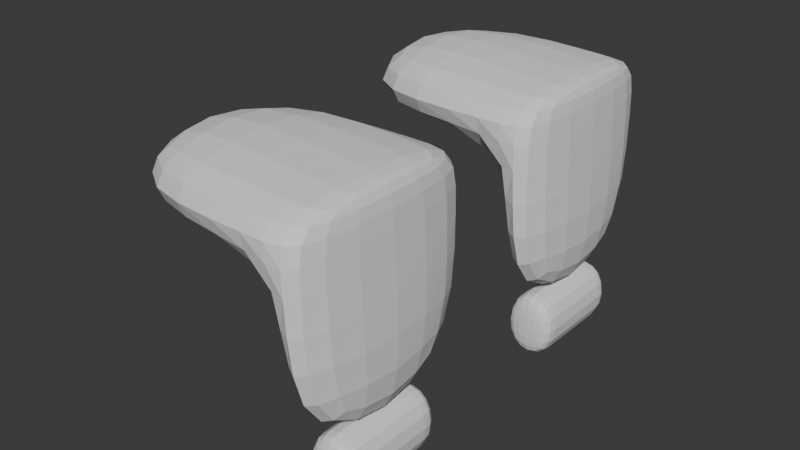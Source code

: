 # Source: seat.blend  (saved by Blender 4.3.34; exported with 4.5.12 LTS)
import bpy
from mathutils import Matrix  # noqa: F401  (used for matrix-valued properties, if any)

bpy.ops.wm.read_factory_settings(use_empty=True)
scene = bpy.context.scene
scene.name = 'Scene'

# ---- collections
col_collection = bpy.data.collections.new('Collection'); scene.collection.children.link(col_collection)
col_collection_2 = bpy.data.collections.new('Collection 2'); col_collection.children.link(col_collection_2)
col_collection_1 = bpy.data.collections.new('Collection 1'); col_collection.children.link(col_collection_1)

# ---- world
world_world = bpy.data.worlds.new('World'); scene.world = world_world
world_world.use_nodes = True; world_world.node_tree.nodes.clear()
_N = world_world.node_tree.nodes; _L = world_world.node_tree.links
n0 = _N.new('ShaderNodeOutputWorld'); n0.name = 'World Output'; n0.location = (300, 300)
n1 = _N.new('ShaderNodeBackground'); n1.name = 'Background'; n1.location = (10, 300)
n1.inputs[0].default_value = (0.05088, 0.05088, 0.05088, 1.0)
_L.new(n1.outputs[0], n0.inputs[0])
n0.is_active_output = True
world_world.color = (0.05088, 0.05088, 0.05088)
world_world.sun_shadow_jitter_overblur = 0.0

# ---- meshes
me_cube_005 = bpy.data.meshes.new('Cube.005')
me_cube_005.from_pydata([(-1.0, -1.0, -2.886), (-1.0, -1.0, 1.79), (-1.0, 1.0, -2.886), (-1.0, 1.0, 1.79), (1.0, -1.0, -1.0), (1.0, -1.0, 1.0), (1.0, 1.0, -1.0), (1.0, 1.0, 1.0), (0.7069, 1.0, -1.0), (0.7069, 1.0, 1.0), (0.7069, -1.0, -1.0), (0.7069, -1.0, 1.0), (1.109, -1.0, -8.911), (1.109, 1.0, -8.911), (0.5177, -1.0, -8.911), (0.5177, 0.9997, -8.911)], [], [(0, 1, 3, 2), (8, 9, 7, 6), (6, 7, 5, 4), (10, 11, 1, 0), (10, 8, 15, 14), (9, 3, 1, 11), (7, 9, 11, 5), (2, 8, 10, 0), (4, 5, 11, 10), (2, 3, 9, 8), (15, 13, 12, 14), (6, 4, 12, 13), (8, 6, 13, 15), (4, 10, 14, 12)])
_uv = me_cube_005.uv_layers.new(name='UVMap')
_uv.uv.foreach_set('vector', [0.375, 0.0, 0.625, 0.0, 0.625, 0.25, 0.375, 0.25, 0.375, 0.4634, 0.625, 0.4634, 0.625, 0.5, 0.375, 0.5, 0.375, 0.5, 0.625, 0.5, 0.625, 0.75, 0.375, 0.75, 0.375, 0.7866, 0.625, 0.7866, 0.625, 1.0, 0.375, 1.0, 0.3384, 0.75, 0.3384, 0.5, 0.3384, 0.5, 0.3384, 0.75, 0.6616, 0.5, 0.875, 0.5, 0.875, 0.75, 0.6616, 0.75, 0.625, 0.5, 0.6616, 0.5, 0.6616, 0.75, 0.625, 0.75, 0.125, 0.5, 0.3384, 0.5, 0.3384, 0.75, 0.125, 0.75, 0.375, 0.75, 0.625, 0.75, 0.625, 0.7866, 0.375, 0.7866, 0.375, 0.25, 0.625, 0.25, 0.625, 0.4634, 0.375, 0.4634, 0.3384, 0.5, 0.375, 0.5, 0.375, 0.75, 0.3384, 0.75, 0.375, 0.5, 0.375, 0.75, 0.375, 0.75, 0.375, 0.5, 0.375, 0.4634, 0.375, 0.5, 0.375, 0.5, 0.375, 0.4634, 0.375, 0.75, 0.375, 0.7866, 0.375, 0.7866, 0.375, 0.75])
me_cube_005.update()
me_cube_004 = bpy.data.meshes.new('Cube.004')
me_cube_004.from_pydata([(-1.0, -1.0, -1.0), (-1.0, -1.0, 1.0), (-1.0, 1.0, -1.0), (-1.0, 1.0, 1.0), (1.0, -1.0, -1.0), (1.0, -1.0, 1.0), (1.0, 1.0, -1.0), (1.0, 1.0, 1.0), (-1.0, -0.7273, -1.0), (-1.0, -0.7273, 1.0), (1.0, -0.7273, -1.0), (1.0, -0.7273, 1.0), (-1.0, 0.6692, 1.0), (1.0, 0.7232, -1.0), (-1.0, 0.7232, -1.0), (1.0, 0.6692, 1.0)], [], [(14, 12, 3, 2), (2, 3, 7, 6), (10, 11, 5, 4), (4, 5, 1, 0), (8, 10, 4, 0), (11, 9, 1, 5), (15, 12, 9, 11), (14, 13, 10, 8), (13, 15, 11, 10), (0, 1, 9, 8), (6, 7, 15, 13), (2, 6, 13, 14), (7, 3, 12, 15), (8, 9, 12, 14)])
_uv = me_cube_004.uv_layers.new(name='UVMap')
_uv.uv.foreach_set('vector', [0.375, 0.2037, 0.625, 0.2037, 0.625, 0.25, 0.375, 0.25, 0.375, 0.25, 0.625, 0.25, 0.625, 0.5, 0.375, 0.5, 0.375, 0.7159, 0.625, 0.7159, 0.625, 0.75, 0.375, 0.75, 0.375, 0.75, 0.625, 0.75, 0.625, 1.0, 0.375, 1.0, 0.125, 0.7159, 0.375, 0.7159, 0.375, 0.75, 0.125, 0.75, 0.625, 0.7159, 0.875, 0.7159, 0.875, 0.75, 0.625, 0.75, 0.625, 0.5463, 0.875, 0.5463, 0.875, 0.7159, 0.625, 0.7159, 0.125, 0.5463, 0.375, 0.5463, 0.375, 0.7159, 0.125, 0.7159, 0.375, 0.5463, 0.625, 0.5463, 0.625, 0.7159, 0.375, 0.7159, 0.375, 0.0, 0.625, 0.0, 0.625, 0.03409, 0.375, 0.03409, 0.375, 0.5, 0.625, 0.5, 0.625, 0.5463, 0.375, 0.5463, 0.125, 0.5, 0.375, 0.5, 0.375, 0.5463, 0.125, 0.5463, 0.625, 0.5, 0.875, 0.5, 0.875, 0.5463, 0.625, 0.5463, 0.375, 0.03409, 0.625, 0.03409, 0.625, 0.2037, 0.375, 0.2037])
me_cube_004.update()
me_cube_002 = bpy.data.meshes.new('Cube.002')
me_cube_002.from_pydata([(-1.0, -1.0, -2.886), (-1.0, -1.0, 1.79), (-1.0, 1.0, -2.886), (-1.0, 1.0, 1.79), (1.0, -1.0, -1.0), (1.0, -1.0, 1.0), (1.0, 1.0, -1.0), (1.0, 1.0, 1.0), (0.7069, 1.0, -1.0), (0.7069, 1.0, 1.0), (0.7069, -1.0, -1.0), (0.7069, -1.0, 1.0), (1.109, -1.0, -8.911), (1.109, 1.0, -8.911), (0.5177, -1.0, -8.911), (0.5177, 0.9997, -8.911)], [], [(0, 1, 3, 2), (8, 9, 7, 6), (6, 7, 5, 4), (10, 11, 1, 0), (10, 8, 15, 14), (9, 3, 1, 11), (7, 9, 11, 5), (2, 8, 10, 0), (4, 5, 11, 10), (2, 3, 9, 8), (15, 13, 12, 14), (6, 4, 12, 13), (8, 6, 13, 15), (4, 10, 14, 12)])
_uv = me_cube_002.uv_layers.new(name='UVMap')
_uv.uv.foreach_set('vector', [0.375, 0.0, 0.625, 0.0, 0.625, 0.25, 0.375, 0.25, 0.375, 0.4634, 0.625, 0.4634, 0.625, 0.5, 0.375, 0.5, 0.375, 0.5, 0.625, 0.5, 0.625, 0.75, 0.375, 0.75, 0.375, 0.7866, 0.625, 0.7866, 0.625, 1.0, 0.375, 1.0, 0.3384, 0.75, 0.3384, 0.5, 0.3384, 0.5, 0.3384, 0.75, 0.6616, 0.5, 0.875, 0.5, 0.875, 0.75, 0.6616, 0.75, 0.625, 0.5, 0.6616, 0.5, 0.6616, 0.75, 0.625, 0.75, 0.125, 0.5, 0.3384, 0.5, 0.3384, 0.75, 0.125, 0.75, 0.375, 0.75, 0.625, 0.75, 0.625, 0.7866, 0.375, 0.7866, 0.375, 0.25, 0.625, 0.25, 0.625, 0.4634, 0.375, 0.4634, 0.3384, 0.5, 0.375, 0.5, 0.375, 0.75, 0.3384, 0.75, 0.375, 0.5, 0.375, 0.75, 0.375, 0.75, 0.375, 0.5, 0.375, 0.4634, 0.375, 0.5, 0.375, 0.5, 0.375, 0.4634, 0.375, 0.75, 0.375, 0.7866, 0.375, 0.7866, 0.375, 0.75])
me_cube_002.update()
me_cube_003 = bpy.data.meshes.new('Cube.003')
me_cube_003.from_pydata([(-1.0, -1.0, -1.0), (-1.0, -1.0, 1.0), (-1.0, 1.0, -1.0), (-1.0, 1.0, 1.0), (1.0, -1.0, -1.0), (1.0, -1.0, 1.0), (1.0, 1.0, -1.0), (1.0, 1.0, 1.0), (-1.0, -0.7273, -1.0), (-1.0, -0.7273, 1.0), (1.0, -0.7273, -1.0), (1.0, -0.7273, 1.0), (-1.0, 0.6692, 1.0), (1.0, 0.7232, -1.0), (-1.0, 0.7232, -1.0), (1.0, 0.6692, 1.0)], [], [(14, 12, 3, 2), (2, 3, 7, 6), (10, 11, 5, 4), (4, 5, 1, 0), (8, 10, 4, 0), (11, 9, 1, 5), (15, 12, 9, 11), (14, 13, 10, 8), (13, 15, 11, 10), (0, 1, 9, 8), (6, 7, 15, 13), (2, 6, 13, 14), (7, 3, 12, 15), (8, 9, 12, 14)])
_uv = me_cube_003.uv_layers.new(name='UVMap')
_uv.uv.foreach_set('vector', [0.375, 0.2037, 0.625, 0.2037, 0.625, 0.25, 0.375, 0.25, 0.375, 0.25, 0.625, 0.25, 0.625, 0.5, 0.375, 0.5, 0.375, 0.7159, 0.625, 0.7159, 0.625, 0.75, 0.375, 0.75, 0.375, 0.75, 0.625, 0.75, 0.625, 1.0, 0.375, 1.0, 0.125, 0.7159, 0.375, 0.7159, 0.375, 0.75, 0.125, 0.75, 0.625, 0.7159, 0.875, 0.7159, 0.875, 0.75, 0.625, 0.75, 0.625, 0.5463, 0.875, 0.5463, 0.875, 0.7159, 0.625, 0.7159, 0.125, 0.5463, 0.375, 0.5463, 0.375, 0.7159, 0.125, 0.7159, 0.375, 0.5463, 0.625, 0.5463, 0.625, 0.7159, 0.375, 0.7159, 0.375, 0.0, 0.625, 0.0, 0.625, 0.03409, 0.375, 0.03409, 0.375, 0.5, 0.625, 0.5, 0.625, 0.5463, 0.375, 0.5463, 0.125, 0.5, 0.375, 0.5, 0.375, 0.5463, 0.125, 0.5463, 0.625, 0.5, 0.875, 0.5, 0.875, 0.5463, 0.625, 0.5463, 0.375, 0.03409, 0.625, 0.03409, 0.625, 0.2037, 0.375, 0.2037])
me_cube_003.update()

# ---- objects
ob_cube_003 = bpy.data.objects.new('Cube.003', me_cube_005)
ob_cube_002 = bpy.data.objects.new('Cube.002', me_cube_004)
ob_cube = bpy.data.objects.new('Cube', me_cube_002)
ob_cube_001 = bpy.data.objects.new('Cube.001', me_cube_003)

# ---- transforms, parenting, visibility, modifiers, constraints
ob_cube_003.location = (0.0, 4.0, 0.0)
ob_cube_003.scale = (3.387, 2.956, 0.6542)
_m = ob_cube_003.modifiers.new('Subdivision', 'SUBSURF')
_m.levels = 2
ob_cube_002.location = (2.707, 4.0, -6.424)
ob_cube_002.scale = (0.743, 1.633, 0.9875)
_m = ob_cube_002.modifiers.new('Subdivision', 'SUBSURF')
_m.levels = 3
ob_cube.location = (0.0, -4.0, 0.0)
ob_cube.scale = (3.387, 2.956, 0.6542)
_m = ob_cube.modifiers.new('Subdivision', 'SUBSURF')
_m.levels = 2
ob_cube_001.location = (2.707, -4.0, -6.424)
ob_cube_001.scale = (0.743, 1.633, 0.9875)
_m = ob_cube_001.modifiers.new('Subdivision', 'SUBSURF')
_m.levels = 3

# ---- collection membership
col_collection_2.objects.link(ob_cube_003)
col_collection_2.objects.link(ob_cube_002)
col_collection_1.objects.link(ob_cube)
col_collection_1.objects.link(ob_cube_001)

# ---- scene / render settings (as saved in the file)
scene.frame_start = 1; scene.frame_end = 250; scene.frame_set(1)
scene.render.engine = 'BLENDER_EEVEE_NEXT'
bpy.context.view_layer.update()

# ---- added for rendering (the .blend has no active camera and no usable light): camera, sun
cam_auto = bpy.data.cameras.new('AutoCamera')
cam_auto.lens = 50.0
cam_auto.sensor_width = 36.0
cam_auto.clip_end = 1000.0
ob_auto_camera = bpy.data.objects.new('AutoCamera', cam_auto)
scene.collection.objects.link(ob_auto_camera)
ob_auto_camera.location = (16.6915, -19.808, 10.0847)
ob_auto_camera.rotation_euler = (1.09748, -7.21219e-08, 0.694738)
scene.camera = ob_auto_camera
light_auto_sun = bpy.data.lights.new('AutoSun', 'SUN')
light_auto_sun.energy = 3.0
light_auto_sun.angle = 0.0523599
ob_auto_sun = bpy.data.objects.new('AutoSun', light_auto_sun)
scene.collection.objects.link(ob_auto_sun)
ob_auto_sun.rotation_euler = (0.872665, 0.174533, 0.523599)
bpy.context.view_layer.update()
